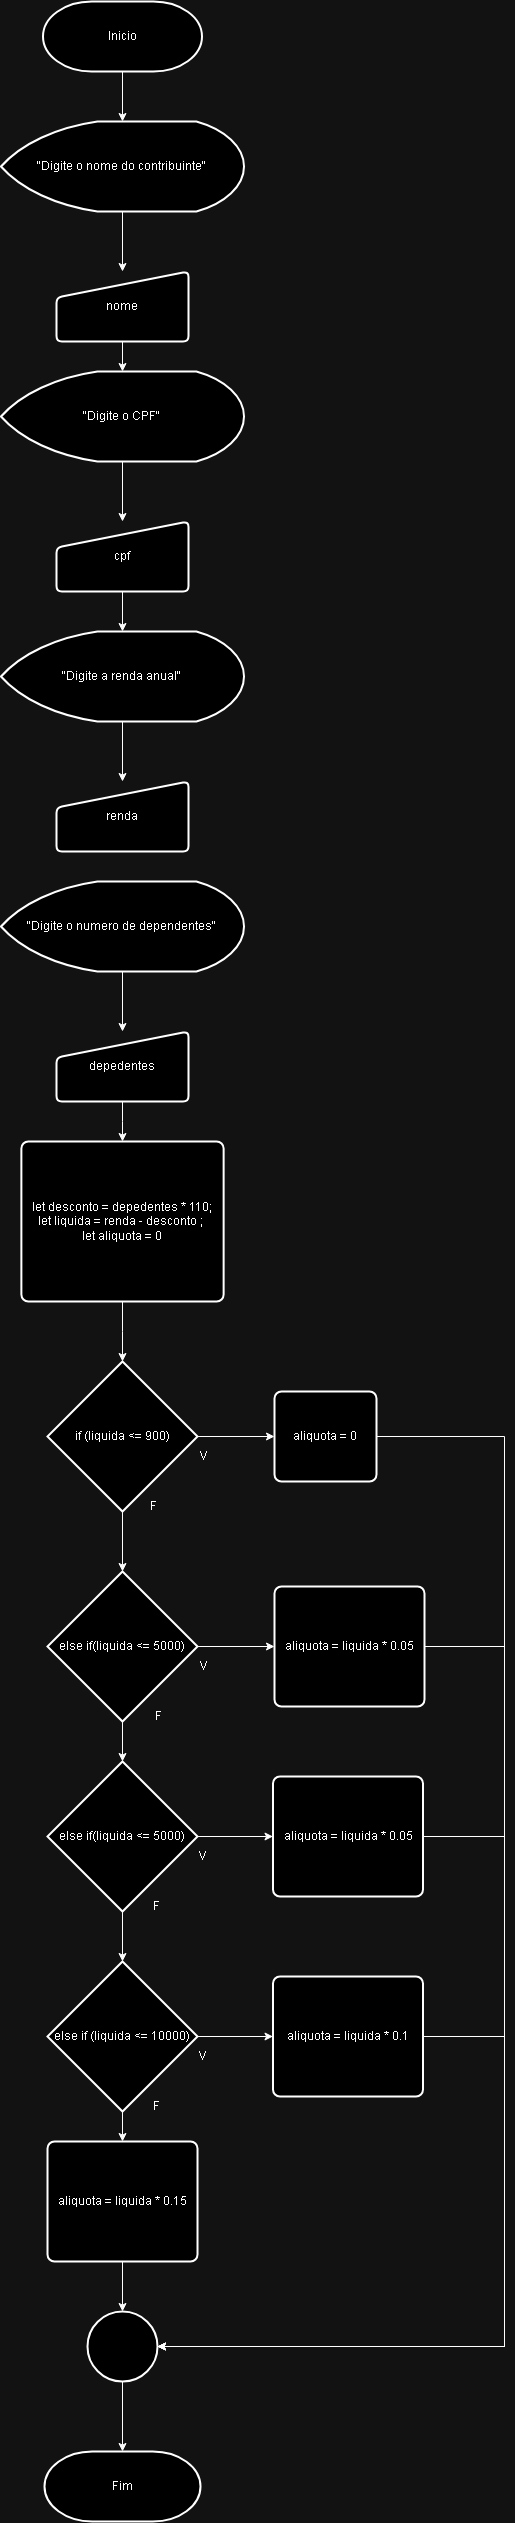

The diagram above was exported from draw.io. Its source (the exported page's mxGraphModel, read from the mxfile embedded in the PNG):
<mxGraphModel dx="1764" dy="991" grid="1" gridSize="10" guides="1" tooltips="1" connect="1" arrows="1" fold="1" page="1" pageScale="1" pageWidth="827" pageHeight="1169" math="0" shadow="0">
  <root>
    <mxCell id="0" />
    <mxCell id="1" parent="0" />
    <mxCell id="bAvOJJelwDuiCOFt8Pv--2" value="Fim" style="strokeWidth=2;html=1;shape=mxgraph.flowchart.terminator;whiteSpace=wrap;" vertex="1" parent="1">
      <mxGeometry x="320" y="2460" width="156" height="70" as="geometry" />
    </mxCell>
    <mxCell id="bAvOJJelwDuiCOFt8Pv--6" value="" style="edgeStyle=orthogonalEdgeStyle;rounded=0;orthogonalLoop=1;jettySize=auto;html=1;" edge="1" parent="1" source="bAvOJJelwDuiCOFt8Pv--3" target="bAvOJJelwDuiCOFt8Pv--4">
      <mxGeometry relative="1" as="geometry" />
    </mxCell>
    <mxCell id="bAvOJJelwDuiCOFt8Pv--3" value="Inicio" style="strokeWidth=2;html=1;shape=mxgraph.flowchart.terminator;whiteSpace=wrap;" vertex="1" parent="1">
      <mxGeometry x="318.5" y="10" width="159" height="70" as="geometry" />
    </mxCell>
    <mxCell id="bAvOJJelwDuiCOFt8Pv--7" value="" style="edgeStyle=orthogonalEdgeStyle;rounded=0;orthogonalLoop=1;jettySize=auto;html=1;" edge="1" parent="1" source="bAvOJJelwDuiCOFt8Pv--4" target="bAvOJJelwDuiCOFt8Pv--5">
      <mxGeometry relative="1" as="geometry" />
    </mxCell>
    <mxCell id="bAvOJJelwDuiCOFt8Pv--4" value="&quot;Digite o nome do contribuinte&quot;" style="strokeWidth=2;html=1;shape=mxgraph.flowchart.display;whiteSpace=wrap;" vertex="1" parent="1">
      <mxGeometry x="276.5" y="130" width="243" height="90" as="geometry" />
    </mxCell>
    <mxCell id="bAvOJJelwDuiCOFt8Pv--50" value="" style="edgeStyle=orthogonalEdgeStyle;rounded=0;orthogonalLoop=1;jettySize=auto;html=1;" edge="1" parent="1" source="bAvOJJelwDuiCOFt8Pv--5" target="bAvOJJelwDuiCOFt8Pv--48">
      <mxGeometry relative="1" as="geometry" />
    </mxCell>
    <mxCell id="bAvOJJelwDuiCOFt8Pv--5" value="nome" style="html=1;strokeWidth=2;shape=manualInput;whiteSpace=wrap;rounded=1;size=26;arcSize=11;" vertex="1" parent="1">
      <mxGeometry x="332" y="280" width="132" height="70" as="geometry" />
    </mxCell>
    <mxCell id="bAvOJJelwDuiCOFt8Pv--47" value="" style="edgeStyle=orthogonalEdgeStyle;rounded=0;orthogonalLoop=1;jettySize=auto;html=1;" edge="1" parent="1" source="bAvOJJelwDuiCOFt8Pv--48" target="bAvOJJelwDuiCOFt8Pv--49">
      <mxGeometry relative="1" as="geometry" />
    </mxCell>
    <mxCell id="bAvOJJelwDuiCOFt8Pv--48" value="&quot;Digite o CPF&quot;" style="strokeWidth=2;html=1;shape=mxgraph.flowchart.display;whiteSpace=wrap;" vertex="1" parent="1">
      <mxGeometry x="276.5" y="380" width="243" height="90" as="geometry" />
    </mxCell>
    <mxCell id="bAvOJJelwDuiCOFt8Pv--54" value="" style="edgeStyle=orthogonalEdgeStyle;rounded=0;orthogonalLoop=1;jettySize=auto;html=1;" edge="1" parent="1" source="bAvOJJelwDuiCOFt8Pv--49" target="bAvOJJelwDuiCOFt8Pv--52">
      <mxGeometry relative="1" as="geometry" />
    </mxCell>
    <mxCell id="bAvOJJelwDuiCOFt8Pv--49" value="cpf" style="html=1;strokeWidth=2;shape=manualInput;whiteSpace=wrap;rounded=1;size=26;arcSize=11;" vertex="1" parent="1">
      <mxGeometry x="332" y="530" width="132" height="70" as="geometry" />
    </mxCell>
    <mxCell id="bAvOJJelwDuiCOFt8Pv--51" value="" style="edgeStyle=orthogonalEdgeStyle;rounded=0;orthogonalLoop=1;jettySize=auto;html=1;" edge="1" parent="1" source="bAvOJJelwDuiCOFt8Pv--52" target="bAvOJJelwDuiCOFt8Pv--53">
      <mxGeometry relative="1" as="geometry" />
    </mxCell>
    <mxCell id="bAvOJJelwDuiCOFt8Pv--52" value="&quot;Digite a renda anual&quot;" style="strokeWidth=2;html=1;shape=mxgraph.flowchart.display;whiteSpace=wrap;" vertex="1" parent="1">
      <mxGeometry x="276.5" y="640" width="243" height="90" as="geometry" />
    </mxCell>
    <mxCell id="bAvOJJelwDuiCOFt8Pv--53" value="renda" style="html=1;strokeWidth=2;shape=manualInput;whiteSpace=wrap;rounded=1;size=26;arcSize=11;" vertex="1" parent="1">
      <mxGeometry x="332" y="790" width="132" height="70" as="geometry" />
    </mxCell>
    <mxCell id="bAvOJJelwDuiCOFt8Pv--55" value="" style="edgeStyle=orthogonalEdgeStyle;rounded=0;orthogonalLoop=1;jettySize=auto;html=1;" edge="1" parent="1" source="bAvOJJelwDuiCOFt8Pv--56" target="bAvOJJelwDuiCOFt8Pv--57">
      <mxGeometry relative="1" as="geometry" />
    </mxCell>
    <mxCell id="bAvOJJelwDuiCOFt8Pv--56" value="&quot;Digite o numero de dependentes&quot;" style="strokeWidth=2;html=1;shape=mxgraph.flowchart.display;whiteSpace=wrap;" vertex="1" parent="1">
      <mxGeometry x="276.5" y="890" width="243" height="90" as="geometry" />
    </mxCell>
    <mxCell id="bAvOJJelwDuiCOFt8Pv--59" value="" style="edgeStyle=orthogonalEdgeStyle;rounded=0;orthogonalLoop=1;jettySize=auto;html=1;" edge="1" parent="1" source="bAvOJJelwDuiCOFt8Pv--57" target="bAvOJJelwDuiCOFt8Pv--58">
      <mxGeometry relative="1" as="geometry" />
    </mxCell>
    <mxCell id="bAvOJJelwDuiCOFt8Pv--57" value="depedentes" style="html=1;strokeWidth=2;shape=manualInput;whiteSpace=wrap;rounded=1;size=26;arcSize=11;" vertex="1" parent="1">
      <mxGeometry x="332" y="1040" width="132" height="70" as="geometry" />
    </mxCell>
    <mxCell id="bAvOJJelwDuiCOFt8Pv--62" value="" style="edgeStyle=orthogonalEdgeStyle;rounded=0;orthogonalLoop=1;jettySize=auto;html=1;" edge="1" parent="1" source="bAvOJJelwDuiCOFt8Pv--58" target="bAvOJJelwDuiCOFt8Pv--60">
      <mxGeometry relative="1" as="geometry" />
    </mxCell>
    <mxCell id="bAvOJJelwDuiCOFt8Pv--58" value="&lt;div&gt;let desconto = depedentes * 110;&lt;/div&gt;&lt;div&gt;let liquida = renda - desconto ;&amp;nbsp;&lt;/div&gt;&lt;div&gt;let aliquota = 0&lt;/div&gt;" style="rounded=1;whiteSpace=wrap;html=1;absoluteArcSize=1;arcSize=14;strokeWidth=2;" vertex="1" parent="1">
      <mxGeometry x="296.88" y="1150" width="202.25" height="160" as="geometry" />
    </mxCell>
    <mxCell id="bAvOJJelwDuiCOFt8Pv--66" value="" style="edgeStyle=orthogonalEdgeStyle;rounded=0;orthogonalLoop=1;jettySize=auto;html=1;exitX=1;exitY=0.5;exitDx=0;exitDy=0;exitPerimeter=0;" edge="1" parent="1" source="bAvOJJelwDuiCOFt8Pv--60" target="bAvOJJelwDuiCOFt8Pv--65">
      <mxGeometry relative="1" as="geometry" />
    </mxCell>
    <mxCell id="bAvOJJelwDuiCOFt8Pv--76" value="" style="edgeStyle=orthogonalEdgeStyle;rounded=0;orthogonalLoop=1;jettySize=auto;html=1;" edge="1" parent="1" source="bAvOJJelwDuiCOFt8Pv--60" target="bAvOJJelwDuiCOFt8Pv--68">
      <mxGeometry relative="1" as="geometry" />
    </mxCell>
    <mxCell id="bAvOJJelwDuiCOFt8Pv--60" value="if (liquida &amp;lt;= 900)" style="strokeWidth=2;html=1;shape=mxgraph.flowchart.decision;whiteSpace=wrap;" vertex="1" parent="1">
      <mxGeometry x="323" y="1370" width="150" height="150" as="geometry" />
    </mxCell>
    <mxCell id="bAvOJJelwDuiCOFt8Pv--63" value="V" style="text;html=1;align=center;verticalAlign=middle;resizable=0;points=[];autosize=1;strokeColor=none;fillColor=none;" vertex="1" parent="1">
      <mxGeometry x="464" y="1450" width="30" height="30" as="geometry" />
    </mxCell>
    <mxCell id="bAvOJJelwDuiCOFt8Pv--64" value="F&lt;br&gt;" style="text;html=1;align=center;verticalAlign=middle;resizable=0;points=[];autosize=1;strokeColor=none;fillColor=none;" vertex="1" parent="1">
      <mxGeometry x="414" y="1500" width="30" height="30" as="geometry" />
    </mxCell>
    <mxCell id="bAvOJJelwDuiCOFt8Pv--65" value="aliquota = 0" style="rounded=1;whiteSpace=wrap;html=1;absoluteArcSize=1;arcSize=14;strokeWidth=2;" vertex="1" parent="1">
      <mxGeometry x="550" y="1400" width="102" height="90" as="geometry" />
    </mxCell>
    <mxCell id="bAvOJJelwDuiCOFt8Pv--67" value="" style="edgeStyle=orthogonalEdgeStyle;rounded=0;orthogonalLoop=1;jettySize=auto;html=1;exitX=1;exitY=0.5;exitDx=0;exitDy=0;exitPerimeter=0;" edge="1" parent="1" source="bAvOJJelwDuiCOFt8Pv--68" target="bAvOJJelwDuiCOFt8Pv--71">
      <mxGeometry relative="1" as="geometry" />
    </mxCell>
    <mxCell id="bAvOJJelwDuiCOFt8Pv--84" value="" style="edgeStyle=orthogonalEdgeStyle;rounded=0;orthogonalLoop=1;jettySize=auto;html=1;" edge="1" parent="1" source="bAvOJJelwDuiCOFt8Pv--68" target="bAvOJJelwDuiCOFt8Pv--79">
      <mxGeometry relative="1" as="geometry" />
    </mxCell>
    <mxCell id="bAvOJJelwDuiCOFt8Pv--68" value="else if(liquida &amp;lt;= 5000)" style="strokeWidth=2;html=1;shape=mxgraph.flowchart.decision;whiteSpace=wrap;" vertex="1" parent="1">
      <mxGeometry x="323" y="1580" width="150" height="150" as="geometry" />
    </mxCell>
    <mxCell id="bAvOJJelwDuiCOFt8Pv--69" value="V" style="text;html=1;align=center;verticalAlign=middle;resizable=0;points=[];autosize=1;strokeColor=none;fillColor=none;" vertex="1" parent="1">
      <mxGeometry x="464" y="1660" width="30" height="30" as="geometry" />
    </mxCell>
    <mxCell id="bAvOJJelwDuiCOFt8Pv--70" value="F&lt;br&gt;" style="text;html=1;align=center;verticalAlign=middle;resizable=0;points=[];autosize=1;strokeColor=none;fillColor=none;" vertex="1" parent="1">
      <mxGeometry x="418.5" y="1710" width="30" height="30" as="geometry" />
    </mxCell>
    <mxCell id="bAvOJJelwDuiCOFt8Pv--71" value="aliquota = liquida * 0.05" style="rounded=1;whiteSpace=wrap;html=1;absoluteArcSize=1;arcSize=14;strokeWidth=2;" vertex="1" parent="1">
      <mxGeometry x="550" y="1595" width="150" height="120" as="geometry" />
    </mxCell>
    <mxCell id="bAvOJJelwDuiCOFt8Pv--78" value="" style="edgeStyle=orthogonalEdgeStyle;rounded=0;orthogonalLoop=1;jettySize=auto;html=1;exitX=1;exitY=0.5;exitDx=0;exitDy=0;exitPerimeter=0;" edge="1" parent="1" source="bAvOJJelwDuiCOFt8Pv--79" target="bAvOJJelwDuiCOFt8Pv--82">
      <mxGeometry relative="1" as="geometry" />
    </mxCell>
    <mxCell id="bAvOJJelwDuiCOFt8Pv--90" value="" style="edgeStyle=orthogonalEdgeStyle;rounded=0;orthogonalLoop=1;jettySize=auto;html=1;" edge="1" parent="1" source="bAvOJJelwDuiCOFt8Pv--79" target="bAvOJJelwDuiCOFt8Pv--86">
      <mxGeometry relative="1" as="geometry" />
    </mxCell>
    <mxCell id="bAvOJJelwDuiCOFt8Pv--79" value="else if(liquida &amp;lt;= 5000)" style="strokeWidth=2;html=1;shape=mxgraph.flowchart.decision;whiteSpace=wrap;" vertex="1" parent="1">
      <mxGeometry x="323.01" y="1770" width="150" height="150" as="geometry" />
    </mxCell>
    <mxCell id="bAvOJJelwDuiCOFt8Pv--80" value="V" style="text;html=1;align=center;verticalAlign=middle;resizable=0;points=[];autosize=1;strokeColor=none;fillColor=none;" vertex="1" parent="1">
      <mxGeometry x="462.5" y="1850" width="30" height="30" as="geometry" />
    </mxCell>
    <mxCell id="bAvOJJelwDuiCOFt8Pv--81" value="F&lt;br&gt;" style="text;html=1;align=center;verticalAlign=middle;resizable=0;points=[];autosize=1;strokeColor=none;fillColor=none;" vertex="1" parent="1">
      <mxGeometry x="417" y="1900" width="30" height="30" as="geometry" />
    </mxCell>
    <mxCell id="bAvOJJelwDuiCOFt8Pv--82" value="aliquota = liquida * 0.05" style="rounded=1;whiteSpace=wrap;html=1;absoluteArcSize=1;arcSize=14;strokeWidth=2;" vertex="1" parent="1">
      <mxGeometry x="548.5" y="1785" width="150" height="120" as="geometry" />
    </mxCell>
    <mxCell id="bAvOJJelwDuiCOFt8Pv--85" value="" style="edgeStyle=orthogonalEdgeStyle;rounded=0;orthogonalLoop=1;jettySize=auto;html=1;exitX=1;exitY=0.5;exitDx=0;exitDy=0;exitPerimeter=0;" edge="1" parent="1" source="bAvOJJelwDuiCOFt8Pv--86" target="bAvOJJelwDuiCOFt8Pv--89">
      <mxGeometry relative="1" as="geometry" />
    </mxCell>
    <mxCell id="bAvOJJelwDuiCOFt8Pv--93" value="" style="edgeStyle=orthogonalEdgeStyle;rounded=0;orthogonalLoop=1;jettySize=auto;html=1;" edge="1" parent="1" source="bAvOJJelwDuiCOFt8Pv--86" target="bAvOJJelwDuiCOFt8Pv--91">
      <mxGeometry relative="1" as="geometry" />
    </mxCell>
    <mxCell id="bAvOJJelwDuiCOFt8Pv--86" value="else if (liquida &amp;lt;= 10000)" style="strokeWidth=2;html=1;shape=mxgraph.flowchart.decision;whiteSpace=wrap;" vertex="1" parent="1">
      <mxGeometry x="323.01" y="1970" width="150" height="150" as="geometry" />
    </mxCell>
    <mxCell id="bAvOJJelwDuiCOFt8Pv--87" value="V" style="text;html=1;align=center;verticalAlign=middle;resizable=0;points=[];autosize=1;strokeColor=none;fillColor=none;" vertex="1" parent="1">
      <mxGeometry x="462.5" y="2050" width="30" height="30" as="geometry" />
    </mxCell>
    <mxCell id="bAvOJJelwDuiCOFt8Pv--88" value="F&lt;br&gt;" style="text;html=1;align=center;verticalAlign=middle;resizable=0;points=[];autosize=1;strokeColor=none;fillColor=none;" vertex="1" parent="1">
      <mxGeometry x="417" y="2100" width="30" height="30" as="geometry" />
    </mxCell>
    <mxCell id="bAvOJJelwDuiCOFt8Pv--89" value="aliquota = liquida * 0.1" style="rounded=1;whiteSpace=wrap;html=1;absoluteArcSize=1;arcSize=14;strokeWidth=2;" vertex="1" parent="1">
      <mxGeometry x="548.5" y="1985" width="150" height="120" as="geometry" />
    </mxCell>
    <mxCell id="bAvOJJelwDuiCOFt8Pv--95" value="" style="edgeStyle=orthogonalEdgeStyle;rounded=0;orthogonalLoop=1;jettySize=auto;html=1;" edge="1" parent="1" source="bAvOJJelwDuiCOFt8Pv--91" target="bAvOJJelwDuiCOFt8Pv--94">
      <mxGeometry relative="1" as="geometry" />
    </mxCell>
    <mxCell id="bAvOJJelwDuiCOFt8Pv--91" value="aliquota = liquida * 0.15" style="rounded=1;whiteSpace=wrap;html=1;absoluteArcSize=1;arcSize=14;strokeWidth=2;" vertex="1" parent="1">
      <mxGeometry x="323.01" y="2150" width="150" height="120" as="geometry" />
    </mxCell>
    <mxCell id="bAvOJJelwDuiCOFt8Pv--102" value="" style="edgeStyle=orthogonalEdgeStyle;rounded=0;orthogonalLoop=1;jettySize=auto;html=1;" edge="1" parent="1" source="bAvOJJelwDuiCOFt8Pv--94" target="bAvOJJelwDuiCOFt8Pv--2">
      <mxGeometry relative="1" as="geometry" />
    </mxCell>
    <mxCell id="bAvOJJelwDuiCOFt8Pv--94" value="" style="strokeWidth=2;html=1;shape=mxgraph.flowchart.start_2;whiteSpace=wrap;" vertex="1" parent="1">
      <mxGeometry x="363.01" y="2320" width="70" height="70" as="geometry" />
    </mxCell>
    <mxCell id="bAvOJJelwDuiCOFt8Pv--96" style="edgeStyle=orthogonalEdgeStyle;rounded=0;orthogonalLoop=1;jettySize=auto;html=1;entryX=1;entryY=0.5;entryDx=0;entryDy=0;entryPerimeter=0;" edge="1" parent="1" source="bAvOJJelwDuiCOFt8Pv--65" target="bAvOJJelwDuiCOFt8Pv--94">
      <mxGeometry relative="1" as="geometry">
        <Array as="points">
          <mxPoint x="780" y="1445" />
          <mxPoint x="780" y="2355" />
        </Array>
      </mxGeometry>
    </mxCell>
    <mxCell id="bAvOJJelwDuiCOFt8Pv--99" style="edgeStyle=orthogonalEdgeStyle;rounded=0;orthogonalLoop=1;jettySize=auto;html=1;entryX=1;entryY=0.5;entryDx=0;entryDy=0;entryPerimeter=0;" edge="1" parent="1" source="bAvOJJelwDuiCOFt8Pv--71" target="bAvOJJelwDuiCOFt8Pv--94">
      <mxGeometry relative="1" as="geometry">
        <Array as="points">
          <mxPoint x="780" y="1655" />
          <mxPoint x="780" y="2355" />
        </Array>
      </mxGeometry>
    </mxCell>
    <mxCell id="bAvOJJelwDuiCOFt8Pv--100" style="edgeStyle=orthogonalEdgeStyle;rounded=0;orthogonalLoop=1;jettySize=auto;html=1;entryX=1;entryY=0.5;entryDx=0;entryDy=0;entryPerimeter=0;" edge="1" parent="1" source="bAvOJJelwDuiCOFt8Pv--82" target="bAvOJJelwDuiCOFt8Pv--94">
      <mxGeometry relative="1" as="geometry">
        <Array as="points">
          <mxPoint x="780" y="1845" />
          <mxPoint x="780" y="2355" />
        </Array>
      </mxGeometry>
    </mxCell>
    <mxCell id="bAvOJJelwDuiCOFt8Pv--101" style="edgeStyle=orthogonalEdgeStyle;rounded=0;orthogonalLoop=1;jettySize=auto;html=1;entryX=1;entryY=0.5;entryDx=0;entryDy=0;entryPerimeter=0;" edge="1" parent="1" source="bAvOJJelwDuiCOFt8Pv--89" target="bAvOJJelwDuiCOFt8Pv--94">
      <mxGeometry relative="1" as="geometry">
        <Array as="points">
          <mxPoint x="780" y="2045" />
          <mxPoint x="780" y="2355" />
        </Array>
      </mxGeometry>
    </mxCell>
  </root>
</mxGraphModel>